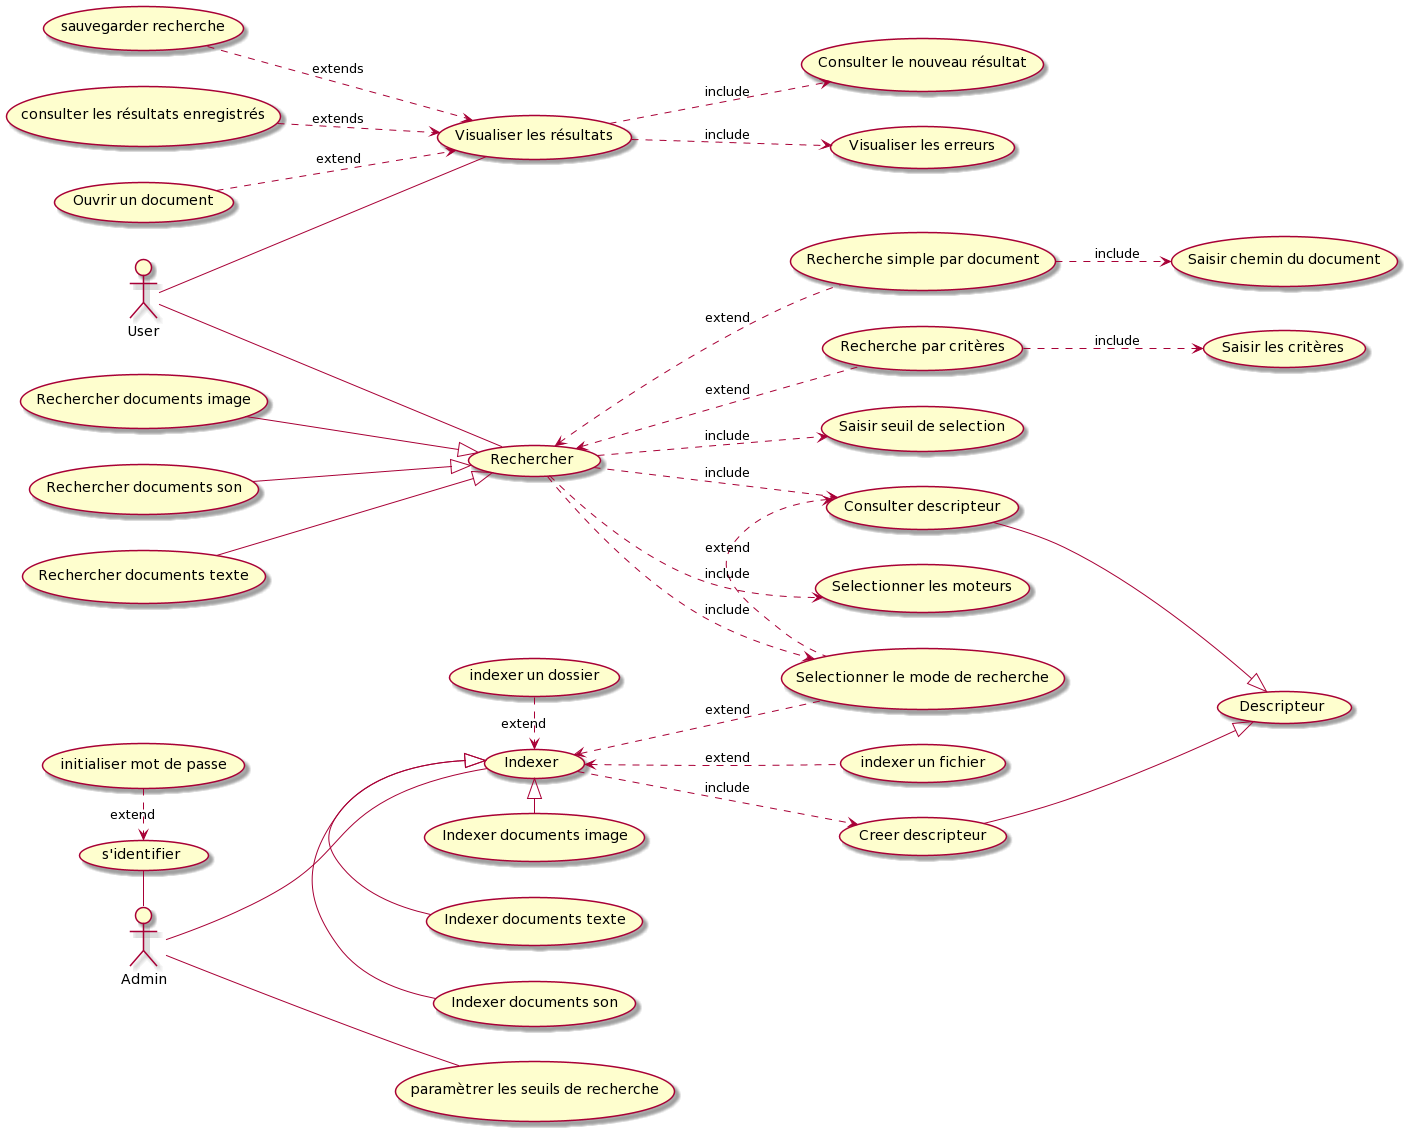

The diagram above was rendered by PlantUML. Its source (embedded in the PNG):
@startuml
left to right direction

User -- (Visualiser les résultats)

(Ouvrir un document) ..> (Visualiser les résultats) : extend
(Visualiser les résultats) ..> (Visualiser les erreurs) : include
(Visualiser les résultats) ..> (Consulter le nouveau résultat) : include
(sauvegarder recherche) ..> (Visualiser les résultats) : extends
(consulter les résultats enregistrés) ..> (Visualiser les résultats) : extends



User -- (Rechercher)

(Rechercher documents image)  --|> (Rechercher)
(Rechercher documents son) --|> (Rechercher)
(Rechercher documents texte)--|> (Rechercher)

(Selectionner le mode de recherche) <.left. (Rechercher) : include
(Selectionner le mode de recherche) .left.> (Consulter descripteur) : extend
(Indexer) <.. (Selectionner le mode de recherche) : extend

(Rechercher) ..> (Selectionner les moteurs) : include

(Rechercher) <.. (Recherche simple par document) : extend
(Rechercher) <.. (Recherche par critères) : extend
(Rechercher) ..> (Saisir seuil de selection) : include

(Recherche simple par document) ..> (Saisir chemin du document) : include
(Recherche par critères) ..> (Saisir les critères) : include



(Rechercher) ..> (Consulter descripteur) : include

(Consulter descripteur) --|> (Descripteur)

Admin -left- (s'identifier)
(initialiser mot de passe) .right.> (s'identifier): extend
Admin -- (paramètrer les seuils de recherche)
Admin -- (Indexer)

(Indexer documents image)  -left-|> (Indexer)
(Indexer documents son) -left-|> (Indexer)
(Indexer documents texte)-left-|> (Indexer)

(indexer un fichier) .up.> (Indexer) : extend
(indexer un dossier) .> (Indexer) : extend
(Creer descripteur) --|> (Descripteur)
(Indexer) ..> (Creer descripteur) : include
@enduml